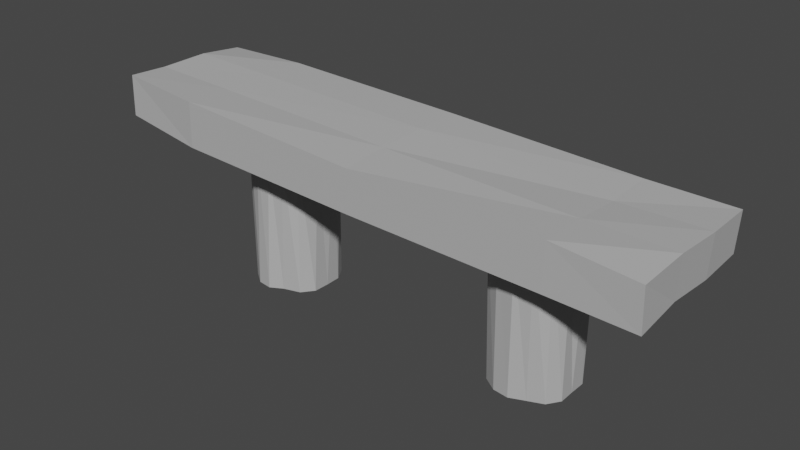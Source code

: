 # Source: stoneBench.blend  (saved by Blender 2.82.7; exported with 4.5.12 LTS)
import bpy
from mathutils import Matrix  # noqa: F401  (used for matrix-valued properties, if any)

bpy.ops.wm.read_factory_settings(use_empty=True)
scene = bpy.context.scene
scene.name = 'Scene'

# ---- collections
col_collection = bpy.data.collections.new('Collection'); scene.collection.children.link(col_collection)

# ---- materials (node trees are filled in below, after node groups)
mat_material = bpy.data.materials.new('Material')
mat_material.alpha_threshold = 0.0
mat_material.use_transparent_shadow = False
mat_material.line_color = (0.0, 0.0, 0.0, 1.0)

# ---- material node trees
mat_material.use_nodes = True; mat_material.node_tree.nodes.clear()
_N = mat_material.node_tree.nodes; _L = mat_material.node_tree.links
n0 = _N.new('ShaderNodeOutputMaterial'); n0.name = 'Material Output'; n0.location = (300, 300)
n1 = _N.new('ShaderNodeBsdfPrincipled'); n1.name = 'Principled BSDF'; n1.location = (10, 300)
n1.distribution = 'GGX'
n1.subsurface_method = 'BURLEY'
n1.inputs[0].default_value = (0.4575, 0.4575, 0.4575, 1.0)
n1.inputs[2].default_value = 0.875
n1.inputs[3].default_value = 1.45
n1.inputs[13].default_value = 0.3583
n1.inputs[27].default_value = (0.0, 0.0, 0.0, 1.0)
n1.inputs[28].default_value = 1.0
_L.new(n1.outputs[0], n0.inputs[0])
n0.is_active_output = True

# ---- world
world_world = bpy.data.worlds.new('World'); scene.world = world_world
world_world.use_nodes = True; world_world.node_tree.nodes.clear()
_N = world_world.node_tree.nodes; _L = world_world.node_tree.links
n0 = _N.new('ShaderNodeOutputWorld'); n0.name = 'World Output'; n0.location = (300, 300)
n1 = _N.new('ShaderNodeBackground'); n1.name = 'Background'; n1.location = (10, 300)
n1.inputs[0].default_value = (0.05088, 0.05088, 0.05088, 1.0)
_L.new(n1.outputs[0], n0.inputs[0])
n0.is_active_output = True
world_world.color = (0.05088, 0.05088, 0.05088)
world_world.use_sun_shadow = False
world_world.sun_shadow_jitter_overblur = 0.0

# ---- meshes
me_cylinder_001 = bpy.data.meshes.new('Cylinder.001')
me_cylinder_001.from_pydata([(0.5248, 0.15, 0.006367), (0.5629, 0.1449, 0.5064), (0.5592, 0.1386, 0.006367), (0.6073, 0.1359, 0.5064), (0.6309, 0.1061, 0.006367), (0.6413, 0.106, 0.5064), (0.6681, 0.05702, 0.006367), (0.6732, 0.05758, 0.5064), (0.6671, -0.001272, 0.006367), (0.6751, 0.007844, 0.5064), (0.6681, -0.05779, 0.006367), (0.6552, -0.04275, 0.5064), (0.639, -0.1014, 0.006367), (0.6311, -0.09822, 0.5064), (0.5859, -0.1233, 0.006367), (0.5921, -0.1384, 0.5064), (0.533, -0.1454, 0.006367), (0.5347, -0.1501, 0.5064), (0.4775, -0.1386, 0.006367), (0.4713, -0.1413, 0.5064), (0.4288, -0.1061, 0.006367), (0.4177, -0.1113, 0.5064), (0.4029, -0.0574, 0.006367), (0.4029, -0.06627, 0.5064), (0.4065, -3.266e-08, 0.006367), (0.4103, -0.01073, 0.5064), (0.4059, 0.05933, 0.006367), (0.4106, 0.05196, 0.5064), (0.4415, 0.1124, 0.006367), (0.4295, 0.1059, 0.5064), (0.4813, 0.1405, 0.006367), (0.4925, 0.1359, 0.5064), (-1.001, -0.2356, 0.5426), (-1.007, -0.2271, 0.6855), (-1.002, 0.2564, 0.5222), (-0.9985, 0.2503, 0.6666), (0.9881, -0.2524, 0.4614), (0.9848, -0.2556, 0.6093), (0.9894, 0.264, 0.479), (0.9971, 0.2625, 0.6203), (-1.002, 0.08556, 0.5222), (-1.002, -0.08536, 0.5222), (-1.01, -0.0845, 0.6771), (-0.9972, 0.08556, 0.6852), (0.9834, -0.07124, 0.4764), (0.9915, 0.09131, 0.4723), (1.001, 0.08723, 0.6236), (0.9927, -0.08042, 0.6261), (-0.6837, 0.2564, 0.5128), (-0.6796, 0.2512, 0.6747), (-0.6837, -0.2564, 0.5128), (-0.6789, -0.2564, 0.6759), (-0.6789, 0.08556, 0.6759), (-0.6901, -0.08464, 0.669), (-0.6837, 0.08556, 0.5128), (-0.6837, -0.08536, 0.5128), (0.6953, 0.2575, 0.6265), (0.6918, -0.2564, 0.4724), (0.6967, 0.08691, 0.6183), (0.6947, -0.085, 0.6298), (0.6914, 0.257, 0.4708), (0.6966, -0.2564, 0.6355), (0.6919, 0.08589, 0.467), (0.6918, -0.08533, 0.4719), (0.004055, 0.2564, 0.4926), (0.01094, -0.2564, 0.6371), (0.004055, 0.08556, 0.4926), (0.004117, -0.08536, 0.4921), (0.00846, 0.2533, 0.655), (0.004735, -0.2564, 0.4866), (0.008841, 0.08556, 0.6557), (0.002818, -0.08493, 0.6465), (-0.4692, 0.1549, 0.006367), (-0.5182, 0.1281, 0.5064), (-0.4113, 0.1402, 0.006367), (-0.4394, 0.1335, 0.5064), (-0.3624, 0.1062, 0.006367), (-0.38, 0.1222, 0.5064), (-0.3341, 0.05779, 0.006367), (-0.3477, 0.09647, 0.5064), (-0.3324, 0.001272, 0.006367), (-0.341, 0.05806, 0.5064), (-0.3341, -0.05702, 0.006367), (-0.3509, -0.006896, 0.5064), (-0.3678, -0.09989, 0.006367), (-0.3738, -0.07893, 0.5064), (-0.4288, -0.1182, 0.006367), (-0.4166, -0.1093, 0.5064), (-0.4739, -0.1437, 0.006367), (-0.4684, -0.1196, 0.5064), (-0.5261, -0.137, 0.006367), (-0.5209, -0.1194, 0.5064), (-0.5752, -0.1012, 0.006367), (-0.5757, -0.09575, 0.5064), (-0.6085, -0.04783, 0.006367), (-0.6249, -0.05871, 0.5064), (-0.6206, 0.01404, 0.006367), (-0.6426, -0.02092, 0.5064), (-0.6095, 0.07347, 0.006367), (-0.6446, 0.02022, 0.5064), (-0.5767, 0.1201, 0.006367), (-0.6337, 0.0644, 0.5064), (-0.5273, 0.1481, 0.006367), (-0.597, 0.1057, 0.5064)], [], [(0, 1, 3, 2), (2, 3, 5, 4), (4, 5, 7, 6), (6, 7, 9, 8), (8, 9, 11, 10), (10, 11, 13, 12), (12, 13, 15, 14), (14, 15, 17, 16), (16, 17, 19, 18), (18, 19, 21, 20), (20, 21, 23, 22), (22, 23, 25, 24), (24, 25, 27, 26), (26, 27, 29, 28), (3, 1, 31, 29, 27, 25, 23, 21, 19, 17, 15, 13, 11, 9, 7, 5), (28, 29, 31, 30), (30, 31, 1, 0), (0, 2, 4, 6, 8, 10, 12, 14, 16, 18, 20, 22, 24, 26, 28, 30), (40, 43, 35, 34), (60, 56, 39, 38), (44, 47, 37, 36), (50, 51, 33, 32), (63, 44, 36, 57), (53, 42, 33, 51), (49, 35, 43, 52), (52, 43, 42, 53), (60, 38, 45, 62), (62, 45, 44, 63), (38, 39, 46, 45), (45, 46, 47, 44), (32, 33, 42, 41), (41, 42, 43, 40), (40, 54, 55, 41), (34, 48, 54, 40), (70, 52, 53, 71), (68, 49, 52, 70), (71, 53, 51, 65), (41, 55, 50, 32), (69, 65, 51, 50), (34, 35, 49, 48), (36, 37, 61, 57), (47, 59, 61, 37), (39, 56, 58, 46), (46, 58, 59, 47), (66, 62, 63, 67), (64, 60, 62, 66), (67, 63, 57, 69), (64, 68, 56, 60), (48, 49, 68, 64), (55, 67, 69, 50), (48, 64, 66, 54), (54, 66, 67, 55), (57, 61, 65, 69), (59, 71, 65, 61), (56, 68, 70, 58), (58, 70, 71, 59), (72, 73, 75, 74), (74, 75, 77, 76), (76, 77, 79, 78), (78, 79, 81, 80), (80, 81, 83, 82), (82, 83, 85, 84), (84, 85, 87, 86), (86, 87, 89, 88), (88, 89, 91, 90), (90, 91, 93, 92), (92, 93, 95, 94), (94, 95, 97, 96), (96, 97, 99, 98), (98, 99, 101, 100), (75, 73, 103, 101, 99, 97, 95, 93, 91, 89, 87, 85, 83, 81, 79, 77), (100, 101, 103, 102), (102, 103, 73, 72), (72, 74, 76, 78, 80, 82, 84, 86, 88, 90, 92, 94, 96, 98, 100, 102)])
_uv = me_cylinder_001.uv_layers.new(name='UVMap')
_uv.uv.foreach_set('vector', [1.0, 0.5, 1.0, 1.0, 0.9375, 1.0, 0.9375, 0.5, 0.9375, 0.5, 0.9375, 1.0, 0.875, 1.0, 0.875, 0.5, 0.875, 0.5, 0.875, 1.0, 0.8125, 1.0, 0.8125, 0.5, 0.8125, 0.5, 0.8125, 1.0, 0.75, 1.0, 0.75, 0.5, 0.75, 0.5, 0.75, 1.0, 0.6875, 1.0, 0.6875, 0.5, 0.6875, 0.5, 0.6875, 1.0, 0.625, 1.0, 0.625, 0.5, 0.625, 0.5, 0.625, 1.0, 0.5625, 1.0, 0.5625, 0.5, 0.5625, 0.5, 0.5625, 1.0, 0.5, 1.0, 0.5, 0.5, 0.5, 0.5, 0.5, 1.0, 0.4375, 1.0, 0.4375, 0.5, 0.4375, 0.5, 0.4375, 1.0, 0.375, 1.0, 0.375, 0.5, 0.375, 0.5, 0.375, 1.0, 0.3125, 1.0, 0.3125, 0.5, 0.3125, 0.5, 0.3125, 1.0, 0.25, 1.0, 0.25, 0.5, 0.25, 0.5, 0.25, 1.0, 0.1875, 1.0, 0.1875, 0.5, 0.1875, 0.5, 0.1875, 1.0, 0.125, 1.0, 0.125, 0.5, 0.3418, 0.4717, 0.25, 0.49, 0.1582, 0.4717, 0.08029, 0.4197, 0.02827, 0.3418, 0.01, 0.25, 0.02827, 0.1582, 0.08029, 0.08029, 0.1582, 0.02827, 0.25, 0.01, 0.3418, 0.02827, 0.4197, 0.08029, 0.4717, 0.1582, 0.49, 0.25, 0.4717, 0.3418, 0.4197, 0.4197, 0.125, 0.5, 0.125, 1.0, 0.0625, 1.0, 0.0625, 0.5, 0.0625, 0.5, 0.0625, 1.0, 0.0, 1.0, 0.0, 0.5, 0.75, 0.49, 0.8418, 0.4717, 0.9197, 0.4197, 0.9717, 0.3418, 0.99, 0.25, 0.9717, 0.1582, 0.9197, 0.08029, 0.8418, 0.02827, 0.75, 0.01, 0.6582, 0.02827, 0.5803, 0.08029, 0.5283, 0.1582, 0.51, 0.25, 0.5283, 0.3418, 0.5803, 0.4197, 0.6582, 0.4717, 0.375, 0.1667, 0.625, 0.1667, 0.625, 0.25, 0.375, 0.25, 0.375, 0.4618, 0.625, 0.4618, 0.625, 0.5, 0.375, 0.5, 0.375, 0.6666, 0.625, 0.6666, 0.625, 0.75, 0.375, 0.75, 0.375, 0.9602, 0.625, 0.9602, 0.625, 1.0, 0.375, 1.0, 0.3368, 0.6666, 0.375, 0.6666, 0.375, 0.75, 0.3368, 0.75, 0.8352, 0.6666, 0.875, 0.6666, 0.875, 0.75, 0.8352, 0.75, 0.8352, 0.5, 0.875, 0.5, 0.875, 0.5833, 0.8352, 0.5833, 0.8352, 0.5833, 0.875, 0.5833, 0.875, 0.6666, 0.8352, 0.6666, 0.3368, 0.5, 0.375, 0.5, 0.375, 0.5833, 0.3368, 0.5833, 0.3368, 0.5833, 0.375, 0.5833, 0.375, 0.6666, 0.3368, 0.6666, 0.375, 0.5, 0.625, 0.5, 0.625, 0.5833, 0.375, 0.5833, 0.375, 0.5833, 0.625, 0.5833, 0.625, 0.6666, 0.375, 0.6666, 0.375, 0.0, 0.625, 0.0, 0.625, 0.08338, 0.375, 0.08338, 0.375, 0.08338, 0.625, 0.08338, 0.625, 0.1667, 0.375, 0.1667, 0.125, 0.5833, 0.1648, 0.5833, 0.1648, 0.6666, 0.125, 0.6666, 0.125, 0.5, 0.1648, 0.5, 0.1648, 0.5833, 0.125, 0.5833, 0.7492, 0.5833, 0.8352, 0.5833, 0.8352, 0.6666, 0.7492, 0.6666, 0.7492, 0.5, 0.8352, 0.5, 0.8352, 0.5833, 0.7492, 0.5833, 0.7492, 0.6666, 0.8352, 0.6666, 0.8352, 0.75, 0.7492, 0.75, 0.125, 0.6666, 0.1648, 0.6666, 0.1648, 0.75, 0.125, 0.75, 0.375, 0.8742, 0.625, 0.8742, 0.625, 0.9602, 0.375, 0.9602, 0.375, 0.25, 0.625, 0.25, 0.625, 0.2898, 0.375, 0.2898, 0.375, 0.75, 0.625, 0.75, 0.625, 0.7882, 0.375, 0.7882, 0.625, 0.6666, 0.6632, 0.6666, 0.6632, 0.75, 0.625, 0.75, 0.625, 0.5, 0.6632, 0.5, 0.6632, 0.5833, 0.625, 0.5833, 0.625, 0.5833, 0.6632, 0.5833, 0.6632, 0.6666, 0.625, 0.6666, 0.2508, 0.5833, 0.3368, 0.5833, 0.3368, 0.6666, 0.2508, 0.6666, 0.2508, 0.5, 0.3368, 0.5, 0.3368, 0.5833, 0.2508, 0.5833, 0.2508, 0.6666, 0.3368, 0.6666, 0.3368, 0.75, 0.2508, 0.75, 0.375, 0.3758, 0.625, 0.3758, 0.625, 0.4618, 0.375, 0.4618, 0.375, 0.2898, 0.625, 0.2898, 0.625, 0.3758, 0.375, 0.3758, 0.1648, 0.6666, 0.2508, 0.6666, 0.2508, 0.75, 0.1648, 0.75, 0.1648, 0.5, 0.2508, 0.5, 0.2508, 0.5833, 0.1648, 0.5833, 0.1648, 0.5833, 0.2508, 0.5833, 0.2508, 0.6666, 0.1648, 0.6666, 0.375, 0.7882, 0.625, 0.7882, 0.625, 0.8742, 0.375, 0.8742, 0.6632, 0.6666, 0.7492, 0.6666, 0.7492, 0.75, 0.6632, 0.75, 0.6632, 0.5, 0.7492, 0.5, 0.7492, 0.5833, 0.6632, 0.5833, 0.6632, 0.5833, 0.7492, 0.5833, 0.7492, 0.6666, 0.6632, 0.6666, 1.0, 0.5, 1.0, 1.0, 0.9375, 1.0, 0.9375, 0.5, 0.9375, 0.5, 0.9375, 1.0, 0.875, 1.0, 0.875, 0.5, 0.875, 0.5, 0.875, 1.0, 0.8125, 1.0, 0.8125, 0.5, 0.8125, 0.5, 0.8125, 1.0, 0.75, 1.0, 0.75, 0.5, 0.75, 0.5, 0.75, 1.0, 0.6875, 1.0, 0.6875, 0.5, 0.6875, 0.5, 0.6875, 1.0, 0.625, 1.0, 0.625, 0.5, 0.625, 0.5, 0.625, 1.0, 0.5625, 1.0, 0.5625, 0.5, 0.5625, 0.5, 0.5625, 1.0, 0.5, 1.0, 0.5, 0.5, 0.5, 0.5, 0.5, 1.0, 0.4375, 1.0, 0.4375, 0.5, 0.4375, 0.5, 0.4375, 1.0, 0.375, 1.0, 0.375, 0.5, 0.375, 0.5, 0.375, 1.0, 0.3125, 1.0, 0.3125, 0.5, 0.3125, 0.5, 0.3125, 1.0, 0.25, 1.0, 0.25, 0.5, 0.25, 0.5, 0.25, 1.0, 0.1875, 1.0, 0.1875, 0.5, 0.1875, 0.5, 0.1875, 1.0, 0.125, 1.0, 0.125, 0.5, 0.3418, 0.4717, 0.25, 0.49, 0.1582, 0.4717, 0.08029, 0.4197, 0.02827, 0.3418, 0.01, 0.25, 0.02827, 0.1582, 0.08029, 0.08029, 0.1582, 0.02827, 0.25, 0.01, 0.3418, 0.02827, 0.4197, 0.08029, 0.4717, 0.1582, 0.49, 0.25, 0.4717, 0.3418, 0.4197, 0.4197, 0.125, 0.5, 0.125, 1.0, 0.0625, 1.0, 0.0625, 0.5, 0.0625, 0.5, 0.0625, 1.0, 0.0, 1.0, 0.0, 0.5, 0.75, 0.49, 0.8418, 0.4717, 0.9197, 0.4197, 0.9717, 0.3418, 0.99, 0.25, 0.9717, 0.1582, 0.9197, 0.08029, 0.8418, 0.02827, 0.75, 0.01, 0.6582, 0.02827, 0.5803, 0.08029, 0.5283, 0.1582, 0.51, 0.25, 0.5283, 0.3418, 0.5803, 0.4197, 0.6582, 0.4717])
me_cylinder_001.materials.append(mat_material)
me_cylinder_001.use_remesh_fix_poles = True
me_cylinder_001.use_remesh_preserve_attributes = False
me_cylinder_001.use_mirror_vertex_groups = False
me_cylinder_001.update()

# ---- objects
ob_bench = bpy.data.objects.new('bench', me_cylinder_001)

# ---- transforms, parenting, visibility, modifiers, constraints
ob_bench.location = (0.0, 0.0, 0.0)
ob_bench.lineart.crease_threshold = 0.0

# ---- collection membership
col_collection.objects.link(ob_bench)

# ---- scene / render settings (as saved in the file)
scene.frame_start = 1; scene.frame_end = 250; scene.frame_set(1)
scene.render.engine = 'BLENDER_EEVEE_NEXT'
scene.cycles.use_denoising = False
scene.cycles.samples = 128
scene.cycles.sampling_pattern = 'TABULATED_SOBOL'
scene.cycles.use_adaptive_sampling = False
scene.cycles.use_light_tree = False
scene.view_settings.view_transform = 'Filmic'
bpy.context.view_layer.update()

# ---- added for rendering (the .blend has no active camera and no usable light): camera, sun
cam_auto = bpy.data.cameras.new('AutoCamera')
cam_auto.lens = 50.0
cam_auto.sensor_width = 36.0
cam_auto.clip_end = 1000.0
ob_auto_camera = bpy.data.objects.new('AutoCamera', cam_auto)
scene.collection.objects.link(ob_auto_camera)
ob_auto_camera.location = (2.0173, -2.4228, 1.96367)
ob_auto_camera.rotation_euler = (1.09748, -7.21219e-08, 0.694738)
scene.camera = ob_auto_camera
light_auto_sun = bpy.data.lights.new('AutoSun', 'SUN')
light_auto_sun.energy = 3.0
light_auto_sun.angle = 0.0523599
ob_auto_sun = bpy.data.objects.new('AutoSun', light_auto_sun)
scene.collection.objects.link(ob_auto_sun)
ob_auto_sun.rotation_euler = (0.872665, 0.174533, 0.523599)
bpy.context.view_layer.update()
